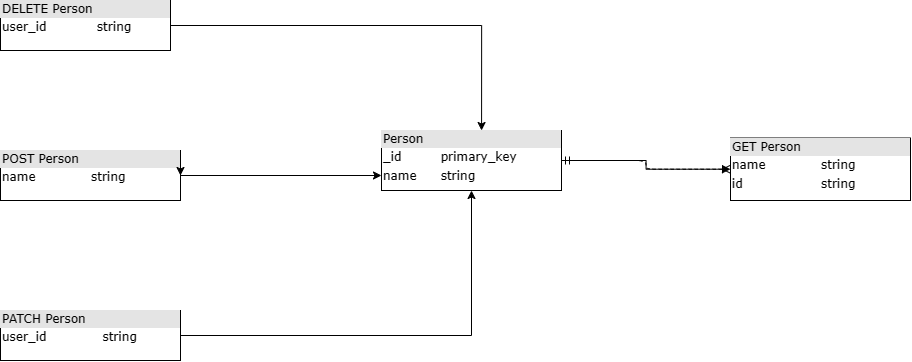

The diagram above was exported from draw.io. Its source (the exported page's mxGraphModel, read from the mxfile embedded in the PNG):
<mxGraphModel dx="1246" dy="724" grid="1" gridSize="10" guides="1" tooltips="1" connect="1" arrows="1" fold="1" page="1" pageScale="1" pageWidth="1100" pageHeight="850" background="none" math="0" shadow="0">
  <root>
    <mxCell id="0" />
    <mxCell id="1" parent="0" />
    <mxCell id="2ed32ef02a7f4228-20" style="edgeStyle=orthogonalEdgeStyle;html=1;dashed=1;labelBackgroundColor=none;startArrow=ERmandOne;endArrow=ERoneToMany;fontFamily=Verdana;fontSize=12;align=left;" parent="1" source="2ed32ef02a7f4228-2" target="2ed32ef02a7f4228-11" edge="1">
      <mxGeometry relative="1" as="geometry" />
    </mxCell>
    <mxCell id="R6KIWoQXhwV-oGgWgoYf-5" style="edgeStyle=orthogonalEdgeStyle;rounded=0;orthogonalLoop=1;jettySize=auto;html=1;" edge="1" parent="1" source="2ed32ef02a7f4228-2" target="2ed32ef02a7f4228-11">
      <mxGeometry relative="1" as="geometry" />
    </mxCell>
    <mxCell id="2ed32ef02a7f4228-2" value="&lt;div style=&quot;box-sizing: border-box ; width: 100% ; background: #e4e4e4 ; padding: 2px&quot;&gt;Person&lt;/div&gt;&lt;table style=&quot;width: 100% ; font-size: 1em&quot; cellpadding=&quot;2&quot; cellspacing=&quot;0&quot;&gt;&lt;tbody&gt;&lt;tr&gt;&lt;td&gt;_id&lt;/td&gt;&lt;td&gt;primary_key&lt;/td&gt;&lt;/tr&gt;&lt;tr&gt;&lt;td&gt;name&lt;/td&gt;&lt;td&gt;string&lt;/td&gt;&lt;/tr&gt;&lt;tr&gt;&lt;td&gt;&lt;/td&gt;&lt;td&gt;&lt;br&gt;&lt;/td&gt;&lt;/tr&gt;&lt;tr&gt;&lt;td&gt;&lt;br&gt;&lt;/td&gt;&lt;td&gt;&lt;br&gt;&lt;/td&gt;&lt;/tr&gt;&lt;/tbody&gt;&lt;/table&gt;" style="verticalAlign=top;align=left;overflow=fill;html=1;rounded=0;shadow=0;comic=0;labelBackgroundColor=none;strokeWidth=1;fontFamily=Verdana;fontSize=12" parent="1" vertex="1">
      <mxGeometry x="541" y="260" width="180" height="60" as="geometry" />
    </mxCell>
    <mxCell id="R6KIWoQXhwV-oGgWgoYf-7" style="edgeStyle=orthogonalEdgeStyle;rounded=0;orthogonalLoop=1;jettySize=auto;html=1;entryX=0.556;entryY=0;entryDx=0;entryDy=0;entryPerimeter=0;" edge="1" parent="1" source="2ed32ef02a7f4228-3" target="2ed32ef02a7f4228-2">
      <mxGeometry relative="1" as="geometry">
        <mxPoint x="649.9999999999998" y="160" as="targetPoint" />
      </mxGeometry>
    </mxCell>
    <mxCell id="2ed32ef02a7f4228-3" value="&lt;div style=&quot;box-sizing: border-box ; width: 100% ; background: #e4e4e4 ; padding: 2px&quot;&gt;DELETE Person&lt;/div&gt;&lt;table style=&quot;width: 100% ; font-size: 1em&quot; cellpadding=&quot;2&quot; cellspacing=&quot;0&quot;&gt;&lt;tbody&gt;&lt;tr&gt;&lt;td&gt;user_id&lt;/td&gt;&lt;td&gt;string&lt;/td&gt;&lt;/tr&gt;&lt;tr&gt;&lt;td&gt;&lt;/td&gt;&lt;td&gt;&lt;br&gt;&lt;/td&gt;&lt;/tr&gt;&lt;/tbody&gt;&lt;/table&gt;" style="verticalAlign=top;align=left;overflow=fill;html=1;rounded=0;shadow=0;comic=0;labelBackgroundColor=none;strokeWidth=1;fontFamily=Verdana;fontSize=12" parent="1" vertex="1">
      <mxGeometry x="160" y="130" width="170" height="50" as="geometry" />
    </mxCell>
    <mxCell id="R6KIWoQXhwV-oGgWgoYf-4" style="edgeStyle=orthogonalEdgeStyle;rounded=0;orthogonalLoop=1;jettySize=auto;html=1;entryX=0.5;entryY=1;entryDx=0;entryDy=0;" edge="1" parent="1" source="2ed32ef02a7f4228-7" target="2ed32ef02a7f4228-2">
      <mxGeometry relative="1" as="geometry">
        <mxPoint x="570" y="330" as="targetPoint" />
      </mxGeometry>
    </mxCell>
    <mxCell id="2ed32ef02a7f4228-7" value="&lt;div style=&quot;box-sizing: border-box ; width: 100% ; background: #e4e4e4 ; padding: 2px&quot;&gt;PATCH Person&lt;/div&gt;&lt;table style=&quot;width: 100% ; font-size: 1em&quot; cellpadding=&quot;2&quot; cellspacing=&quot;0&quot;&gt;&lt;tbody&gt;&lt;tr&gt;&lt;td&gt;user_id&lt;/td&gt;&lt;td&gt;string&lt;/td&gt;&lt;/tr&gt;&lt;tr&gt;&lt;td&gt;&lt;/td&gt;&lt;td&gt;&lt;br&gt;&lt;/td&gt;&lt;/tr&gt;&lt;/tbody&gt;&lt;/table&gt;" style="verticalAlign=top;align=left;overflow=fill;html=1;rounded=0;shadow=0;comic=0;labelBackgroundColor=none;strokeWidth=1;fontFamily=Verdana;fontSize=12" parent="1" vertex="1">
      <mxGeometry x="160" y="440" width="180" height="50" as="geometry" />
    </mxCell>
    <mxCell id="2ed32ef02a7f4228-11" value="&lt;div style=&quot;box-sizing:border-box;width:100%;background:#e4e4e4;padding:2px;&quot;&gt;GET Person&lt;/div&gt;&lt;table style=&quot;width:100%;font-size:1em;&quot; cellpadding=&quot;2&quot; cellspacing=&quot;0&quot;&gt;&lt;tbody&gt;&lt;tr&gt;&lt;td&gt;name&lt;/td&gt;&lt;td&gt;string&lt;/td&gt;&lt;/tr&gt;&lt;tr&gt;&lt;td&gt;id&lt;/td&gt;&lt;td&gt;string&lt;/td&gt;&lt;/tr&gt;&lt;/tbody&gt;&lt;/table&gt;" style="verticalAlign=top;align=left;overflow=fill;html=1;rounded=0;shadow=0;comic=0;labelBackgroundColor=none;strokeWidth=1;fontFamily=Verdana;fontSize=12" parent="1" vertex="1">
      <mxGeometry x="890" y="267.5" width="180" height="62.5" as="geometry" />
    </mxCell>
    <mxCell id="R6KIWoQXhwV-oGgWgoYf-3" style="edgeStyle=orthogonalEdgeStyle;rounded=0;orthogonalLoop=1;jettySize=auto;html=1;entryX=0;entryY=0.75;entryDx=0;entryDy=0;" edge="1" parent="1" source="2ed32ef02a7f4228-12" target="2ed32ef02a7f4228-2">
      <mxGeometry relative="1" as="geometry" />
    </mxCell>
    <mxCell id="2ed32ef02a7f4228-12" value="&lt;div style=&quot;box-sizing: border-box ; width: 100% ; background: #e4e4e4 ; padding: 2px&quot;&gt;POST Person&lt;/div&gt;&lt;table style=&quot;width: 100% ; font-size: 1em&quot; cellpadding=&quot;2&quot; cellspacing=&quot;0&quot;&gt;&lt;tbody&gt;&lt;tr&gt;&lt;td&gt;name&lt;/td&gt;&lt;td&gt;string&lt;/td&gt;&lt;/tr&gt;&lt;tr&gt;&lt;td&gt;&lt;br&gt;&lt;/td&gt;&lt;td&gt;&lt;br&gt;&lt;/td&gt;&lt;/tr&gt;&lt;tr&gt;&lt;td&gt;&lt;br&gt;&lt;/td&gt;&lt;td&gt;&lt;br&gt;&lt;/td&gt;&lt;/tr&gt;&lt;/tbody&gt;&lt;/table&gt;" style="verticalAlign=top;align=left;overflow=fill;html=1;rounded=0;shadow=0;comic=0;labelBackgroundColor=none;strokeWidth=1;fontFamily=Verdana;fontSize=12" parent="1" vertex="1">
      <mxGeometry x="160" y="280" width="180" height="50" as="geometry" />
    </mxCell>
    <mxCell id="R6KIWoQXhwV-oGgWgoYf-6" style="edgeStyle=orthogonalEdgeStyle;rounded=0;orthogonalLoop=1;jettySize=auto;html=1;exitX=1;exitY=0.25;exitDx=0;exitDy=0;entryX=1;entryY=0.5;entryDx=0;entryDy=0;" edge="1" parent="1" source="2ed32ef02a7f4228-12" target="2ed32ef02a7f4228-12">
      <mxGeometry relative="1" as="geometry" />
    </mxCell>
  </root>
</mxGraphModel>